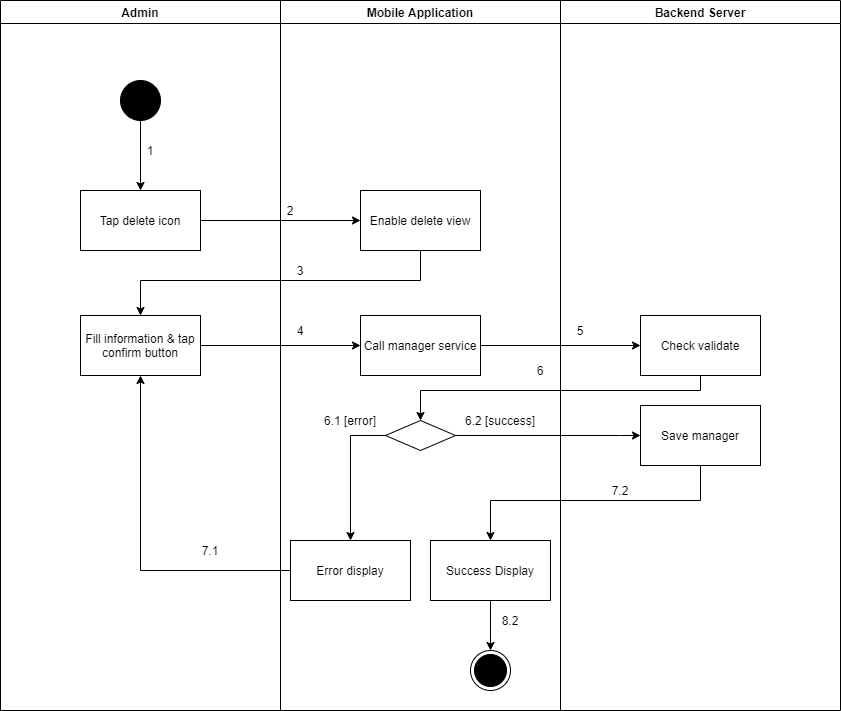

The diagram above was exported from draw.io. Its source (the exported page's mxGraphModel, read from the mxfile embedded in the PNG):
<mxGraphModel dx="852" dy="-2791" grid="1" gridSize="10" guides="1" tooltips="1" connect="1" arrows="1" fold="1" page="1" pageScale="1" pageWidth="1169" pageHeight="1654" math="0" shadow="0">
  <root>
    <mxCell id="zvwYMjOOLq36T34EMWyC-0" />
    <mxCell id="zvwYMjOOLq36T34EMWyC-1" parent="zvwYMjOOLq36T34EMWyC-0" />
    <mxCell id="UWYttm46cyuGzN0GP_Dw-0" value="Admin" style="swimlane;" parent="zvwYMjOOLq36T34EMWyC-1" vertex="1">
      <mxGeometry x="90" y="4550" width="280" height="710" as="geometry" />
    </mxCell>
    <mxCell id="UWYttm46cyuGzN0GP_Dw-1" value="" style="verticalLabelPosition=bottom;verticalAlign=top;html=1;shape=mxgraph.flowchart.on-page_reference;fillColor=#000000;" parent="UWYttm46cyuGzN0GP_Dw-0" vertex="1">
      <mxGeometry x="120" y="80" width="40" height="40" as="geometry" />
    </mxCell>
    <mxCell id="UWYttm46cyuGzN0GP_Dw-2" value="1" style="text;html=1;strokeColor=none;fillColor=none;align=center;verticalAlign=middle;whiteSpace=wrap;rounded=0;" parent="UWYttm46cyuGzN0GP_Dw-0" vertex="1">
      <mxGeometry x="140" y="140" width="20" height="20" as="geometry" />
    </mxCell>
    <mxCell id="UWYttm46cyuGzN0GP_Dw-3" value="Fill information &amp;amp; tap confirm button" style="whiteSpace=wrap;html=1;fillColor=#FFFFFF;" parent="UWYttm46cyuGzN0GP_Dw-0" vertex="1">
      <mxGeometry x="80" y="315" width="120" height="60" as="geometry" />
    </mxCell>
    <mxCell id="UWYttm46cyuGzN0GP_Dw-4" value="7.1" style="text;html=1;strokeColor=none;fillColor=none;align=center;verticalAlign=middle;whiteSpace=wrap;rounded=0;" parent="UWYttm46cyuGzN0GP_Dw-0" vertex="1">
      <mxGeometry x="200" y="540" width="20" height="20" as="geometry" />
    </mxCell>
    <mxCell id="UWYttm46cyuGzN0GP_Dw-5" value="Mobile Application" style="swimlane;" parent="zvwYMjOOLq36T34EMWyC-1" vertex="1">
      <mxGeometry x="370" y="4550" width="280" height="710" as="geometry" />
    </mxCell>
    <mxCell id="UWYttm46cyuGzN0GP_Dw-6" value="" style="ellipse;html=1;shape=endState;fillColor=#000000;strokeColor=#000000;align=center;" parent="UWYttm46cyuGzN0GP_Dw-5" vertex="1">
      <mxGeometry x="190" y="650" width="40" height="40" as="geometry" />
    </mxCell>
    <mxCell id="UWYttm46cyuGzN0GP_Dw-7" value="Enable delete view" style="whiteSpace=wrap;html=1;verticalAlign=middle;fillColor=#FFFFFF;align=center;" parent="UWYttm46cyuGzN0GP_Dw-5" vertex="1">
      <mxGeometry x="80" y="190" width="120" height="60" as="geometry" />
    </mxCell>
    <mxCell id="UWYttm46cyuGzN0GP_Dw-8" value="" style="rhombus;whiteSpace=wrap;html=1;fillColor=#FFFFFF;" parent="UWYttm46cyuGzN0GP_Dw-5" vertex="1">
      <mxGeometry x="105" y="420" width="70" height="30" as="geometry" />
    </mxCell>
    <mxCell id="UWYttm46cyuGzN0GP_Dw-9" value="Error display" style="whiteSpace=wrap;html=1;fillColor=#FFFFFF;" parent="UWYttm46cyuGzN0GP_Dw-5" vertex="1">
      <mxGeometry x="10" y="540" width="120" height="60" as="geometry" />
    </mxCell>
    <mxCell id="UWYttm46cyuGzN0GP_Dw-10" value="" style="edgeStyle=orthogonalEdgeStyle;rounded=0;orthogonalLoop=1;jettySize=auto;html=1;" parent="UWYttm46cyuGzN0GP_Dw-5" source="UWYttm46cyuGzN0GP_Dw-8" target="UWYttm46cyuGzN0GP_Dw-9" edge="1">
      <mxGeometry relative="1" as="geometry">
        <Array as="points">
          <mxPoint x="70" y="435" />
        </Array>
      </mxGeometry>
    </mxCell>
    <mxCell id="UWYttm46cyuGzN0GP_Dw-11" value="2" style="text;html=1;strokeColor=none;fillColor=none;align=center;verticalAlign=middle;whiteSpace=wrap;rounded=0;" parent="UWYttm46cyuGzN0GP_Dw-5" vertex="1">
      <mxGeometry y="200" width="20" height="20" as="geometry" />
    </mxCell>
    <mxCell id="UWYttm46cyuGzN0GP_Dw-12" value="3" style="text;html=1;strokeColor=none;fillColor=none;align=center;verticalAlign=middle;whiteSpace=wrap;rounded=0;" parent="UWYttm46cyuGzN0GP_Dw-5" vertex="1">
      <mxGeometry x="10" y="260" width="20" height="20" as="geometry" />
    </mxCell>
    <mxCell id="UWYttm46cyuGzN0GP_Dw-13" value="6.1 [error]" style="text;html=1;strokeColor=none;fillColor=none;align=center;verticalAlign=middle;whiteSpace=wrap;rounded=0;" parent="UWYttm46cyuGzN0GP_Dw-5" vertex="1">
      <mxGeometry x="30" y="410" width="80" height="20" as="geometry" />
    </mxCell>
    <mxCell id="UWYttm46cyuGzN0GP_Dw-14" value="6.2 [success]" style="text;html=1;strokeColor=none;fillColor=none;align=center;verticalAlign=middle;whiteSpace=wrap;rounded=0;" parent="UWYttm46cyuGzN0GP_Dw-5" vertex="1">
      <mxGeometry x="180" y="410" width="80" height="20" as="geometry" />
    </mxCell>
    <mxCell id="UWYttm46cyuGzN0GP_Dw-15" value="Call manager service" style="whiteSpace=wrap;html=1;fillColor=#FFFFFF;" parent="UWYttm46cyuGzN0GP_Dw-5" vertex="1">
      <mxGeometry x="80" y="315" width="120" height="60" as="geometry" />
    </mxCell>
    <mxCell id="UWYttm46cyuGzN0GP_Dw-16" style="edgeStyle=orthogonalEdgeStyle;rounded=0;orthogonalLoop=1;jettySize=auto;html=1;entryX=0.5;entryY=0;entryDx=0;entryDy=0;" parent="UWYttm46cyuGzN0GP_Dw-5" source="UWYttm46cyuGzN0GP_Dw-17" target="UWYttm46cyuGzN0GP_Dw-6" edge="1">
      <mxGeometry relative="1" as="geometry" />
    </mxCell>
    <mxCell id="UWYttm46cyuGzN0GP_Dw-17" value="Success Display" style="whiteSpace=wrap;html=1;fillColor=#FFFFFF;" parent="UWYttm46cyuGzN0GP_Dw-5" vertex="1">
      <mxGeometry x="150" y="540" width="120" height="60" as="geometry" />
    </mxCell>
    <mxCell id="UWYttm46cyuGzN0GP_Dw-18" value="8.2" style="text;html=1;strokeColor=none;fillColor=none;align=center;verticalAlign=middle;whiteSpace=wrap;rounded=0;" parent="UWYttm46cyuGzN0GP_Dw-5" vertex="1">
      <mxGeometry x="220" y="610" width="20" height="20" as="geometry" />
    </mxCell>
    <mxCell id="UWYttm46cyuGzN0GP_Dw-19" value="Backend Server" style="swimlane;" parent="zvwYMjOOLq36T34EMWyC-1" vertex="1">
      <mxGeometry x="650" y="4550" width="280" height="710" as="geometry" />
    </mxCell>
    <mxCell id="UWYttm46cyuGzN0GP_Dw-20" value="Check validate" style="whiteSpace=wrap;html=1;fillColor=#FFFFFF;" parent="UWYttm46cyuGzN0GP_Dw-19" vertex="1">
      <mxGeometry x="80" y="315" width="120" height="60" as="geometry" />
    </mxCell>
    <mxCell id="UWYttm46cyuGzN0GP_Dw-21" value="5" style="text;html=1;strokeColor=none;fillColor=none;align=center;verticalAlign=middle;whiteSpace=wrap;rounded=0;" parent="UWYttm46cyuGzN0GP_Dw-19" vertex="1">
      <mxGeometry x="10" y="320" width="20" height="20" as="geometry" />
    </mxCell>
    <mxCell id="UWYttm46cyuGzN0GP_Dw-22" value="Save manager" style="whiteSpace=wrap;html=1;fillColor=#FFFFFF;" parent="UWYttm46cyuGzN0GP_Dw-19" vertex="1">
      <mxGeometry x="80" y="405" width="120" height="60" as="geometry" />
    </mxCell>
    <mxCell id="UWYttm46cyuGzN0GP_Dw-23" value="" style="edgeStyle=orthogonalEdgeStyle;rounded=0;orthogonalLoop=1;jettySize=auto;html=1;" parent="zvwYMjOOLq36T34EMWyC-1" source="UWYttm46cyuGzN0GP_Dw-24" target="UWYttm46cyuGzN0GP_Dw-7" edge="1">
      <mxGeometry relative="1" as="geometry" />
    </mxCell>
    <mxCell id="UWYttm46cyuGzN0GP_Dw-24" value="Tap delete icon" style="whiteSpace=wrap;html=1;verticalAlign=middle;fillColor=#FFFFFF;align=center;" parent="zvwYMjOOLq36T34EMWyC-1" vertex="1">
      <mxGeometry x="170" y="4740" width="120" height="60" as="geometry" />
    </mxCell>
    <mxCell id="UWYttm46cyuGzN0GP_Dw-25" value="" style="edgeStyle=orthogonalEdgeStyle;rounded=0;orthogonalLoop=1;jettySize=auto;html=1;" parent="zvwYMjOOLq36T34EMWyC-1" source="UWYttm46cyuGzN0GP_Dw-1" target="UWYttm46cyuGzN0GP_Dw-24" edge="1">
      <mxGeometry relative="1" as="geometry" />
    </mxCell>
    <mxCell id="UWYttm46cyuGzN0GP_Dw-26" style="edgeStyle=orthogonalEdgeStyle;rounded=0;orthogonalLoop=1;jettySize=auto;html=1;exitX=0.5;exitY=1;exitDx=0;exitDy=0;" parent="zvwYMjOOLq36T34EMWyC-1" source="UWYttm46cyuGzN0GP_Dw-7" target="UWYttm46cyuGzN0GP_Dw-3" edge="1">
      <mxGeometry relative="1" as="geometry">
        <Array as="points">
          <mxPoint x="510" y="4830" />
          <mxPoint x="230" y="4830" />
        </Array>
      </mxGeometry>
    </mxCell>
    <mxCell id="UWYttm46cyuGzN0GP_Dw-27" style="edgeStyle=orthogonalEdgeStyle;rounded=0;orthogonalLoop=1;jettySize=auto;html=1;entryX=0.5;entryY=1;entryDx=0;entryDy=0;" parent="zvwYMjOOLq36T34EMWyC-1" source="UWYttm46cyuGzN0GP_Dw-9" target="UWYttm46cyuGzN0GP_Dw-3" edge="1">
      <mxGeometry relative="1" as="geometry" />
    </mxCell>
    <mxCell id="UWYttm46cyuGzN0GP_Dw-28" value="" style="edgeStyle=orthogonalEdgeStyle;rounded=0;orthogonalLoop=1;jettySize=auto;html=1;" parent="zvwYMjOOLq36T34EMWyC-1" source="UWYttm46cyuGzN0GP_Dw-3" target="UWYttm46cyuGzN0GP_Dw-15" edge="1">
      <mxGeometry relative="1" as="geometry" />
    </mxCell>
    <mxCell id="UWYttm46cyuGzN0GP_Dw-29" value="" style="edgeStyle=orthogonalEdgeStyle;rounded=0;orthogonalLoop=1;jettySize=auto;html=1;" parent="zvwYMjOOLq36T34EMWyC-1" source="UWYttm46cyuGzN0GP_Dw-15" target="UWYttm46cyuGzN0GP_Dw-20" edge="1">
      <mxGeometry relative="1" as="geometry" />
    </mxCell>
    <mxCell id="UWYttm46cyuGzN0GP_Dw-30" style="edgeStyle=orthogonalEdgeStyle;rounded=0;orthogonalLoop=1;jettySize=auto;html=1;entryX=0.5;entryY=0;entryDx=0;entryDy=0;" parent="zvwYMjOOLq36T34EMWyC-1" source="UWYttm46cyuGzN0GP_Dw-20" target="UWYttm46cyuGzN0GP_Dw-8" edge="1">
      <mxGeometry relative="1" as="geometry">
        <Array as="points">
          <mxPoint x="790" y="4940" />
          <mxPoint x="510" y="4940" />
        </Array>
      </mxGeometry>
    </mxCell>
    <mxCell id="UWYttm46cyuGzN0GP_Dw-31" value="4" style="text;html=1;strokeColor=none;fillColor=none;align=center;verticalAlign=middle;whiteSpace=wrap;rounded=0;" parent="zvwYMjOOLq36T34EMWyC-1" vertex="1">
      <mxGeometry x="380" y="4870" width="20" height="20" as="geometry" />
    </mxCell>
    <mxCell id="UWYttm46cyuGzN0GP_Dw-32" value="6" style="text;html=1;strokeColor=none;fillColor=none;align=center;verticalAlign=middle;whiteSpace=wrap;rounded=0;" parent="zvwYMjOOLq36T34EMWyC-1" vertex="1">
      <mxGeometry x="620" y="4910" width="20" height="20" as="geometry" />
    </mxCell>
    <mxCell id="UWYttm46cyuGzN0GP_Dw-33" value="" style="edgeStyle=orthogonalEdgeStyle;rounded=0;orthogonalLoop=1;jettySize=auto;html=1;" parent="zvwYMjOOLq36T34EMWyC-1" source="UWYttm46cyuGzN0GP_Dw-8" target="UWYttm46cyuGzN0GP_Dw-22" edge="1">
      <mxGeometry relative="1" as="geometry">
        <Array as="points">
          <mxPoint x="710" y="4985" />
          <mxPoint x="710" y="4985" />
        </Array>
      </mxGeometry>
    </mxCell>
    <mxCell id="UWYttm46cyuGzN0GP_Dw-34" value="" style="edgeStyle=orthogonalEdgeStyle;rounded=0;orthogonalLoop=1;jettySize=auto;html=1;" parent="zvwYMjOOLq36T34EMWyC-1" source="UWYttm46cyuGzN0GP_Dw-22" target="UWYttm46cyuGzN0GP_Dw-17" edge="1">
      <mxGeometry relative="1" as="geometry">
        <Array as="points">
          <mxPoint x="790" y="5050" />
          <mxPoint x="580" y="5050" />
        </Array>
      </mxGeometry>
    </mxCell>
    <mxCell id="UWYttm46cyuGzN0GP_Dw-35" value="7.2" style="text;html=1;strokeColor=none;fillColor=none;align=center;verticalAlign=middle;whiteSpace=wrap;rounded=0;" parent="zvwYMjOOLq36T34EMWyC-1" vertex="1">
      <mxGeometry x="700" y="5030" width="20" height="20" as="geometry" />
    </mxCell>
  </root>
</mxGraphModel>